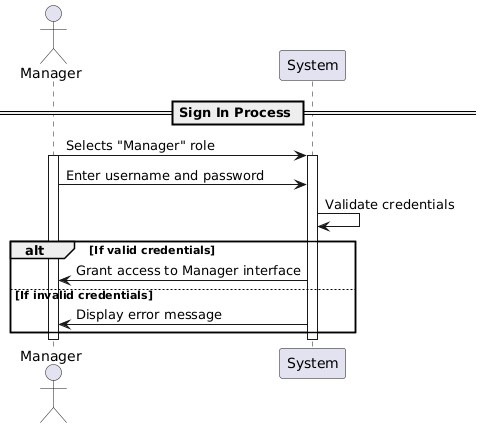

The diagram above was rendered by PlantUML. Its source (embedded in the PNG):
@startuml
actor Manager
participant System

== Sign In Process ==

Manager -> System: Selects "Manager" role
activate Manager
activate System
Manager -> System: Enter username and password
System -> System: Validate credentials
alt If valid credentials
    System -> Manager: Grant access to Manager interface
else If invalid credentials
    System -> Manager: Display error message
end
deactivate Manager
deactivate System
@enduml